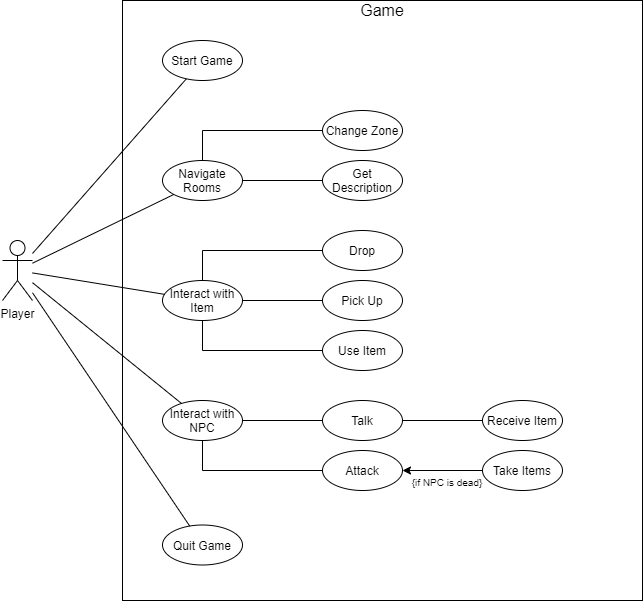

The diagram above was exported from draw.io. Its source (the exported page's mxGraphModel, read from the mxfile embedded in the PNG):
<mxGraphModel dx="1360" dy="785" grid="1" gridSize="10" guides="1" tooltips="1" connect="1" arrows="1" fold="1" page="1" pageScale="1" pageWidth="827" pageHeight="1169" math="0" shadow="0">
  <root>
    <mxCell id="WIyWlLk6GJQsqaUBKTNV-0" />
    <mxCell id="WIyWlLk6GJQsqaUBKTNV-1" parent="WIyWlLk6GJQsqaUBKTNV-0" />
    <mxCell id="GEu1YzyEF7eNZb3y68F2-0" value="Player&lt;br&gt;" style="shape=umlActor;verticalLabelPosition=bottom;labelBackgroundColor=#ffffff;verticalAlign=top;html=1;outlineConnect=0;" parent="WIyWlLk6GJQsqaUBKTNV-1" vertex="1">
      <mxGeometry x="40" y="280" width="30" height="60" as="geometry" />
    </mxCell>
    <mxCell id="GEu1YzyEF7eNZb3y68F2-1" value="" style="rounded=0;whiteSpace=wrap;html=1;fillColor=none;" parent="WIyWlLk6GJQsqaUBKTNV-1" vertex="1">
      <mxGeometry x="160" y="40" width="520" height="600" as="geometry" />
    </mxCell>
    <mxCell id="GEu1YzyEF7eNZb3y68F2-2" value="Game" style="text;html=1;strokeColor=none;fillColor=none;align=center;verticalAlign=middle;whiteSpace=wrap;rounded=0;fontSize=16;" parent="WIyWlLk6GJQsqaUBKTNV-1" vertex="1">
      <mxGeometry x="400" y="40" width="40" height="20" as="geometry" />
    </mxCell>
    <mxCell id="GEu1YzyEF7eNZb3y68F2-3" value="Start Game" style="ellipse;whiteSpace=wrap;html=1;" parent="WIyWlLk6GJQsqaUBKTNV-1" vertex="1">
      <mxGeometry x="200" y="80" width="80" height="40" as="geometry" />
    </mxCell>
    <mxCell id="GEu1YzyEF7eNZb3y68F2-35" style="edgeStyle=orthogonalEdgeStyle;rounded=0;orthogonalLoop=1;jettySize=auto;html=1;fontSize=16;endArrow=none;endFill=0;" parent="WIyWlLk6GJQsqaUBKTNV-1" source="GEu1YzyEF7eNZb3y68F2-4" target="GEu1YzyEF7eNZb3y68F2-30" edge="1">
      <mxGeometry relative="1" as="geometry" />
    </mxCell>
    <mxCell id="GEu1YzyEF7eNZb3y68F2-4" value="Talk" style="ellipse;whiteSpace=wrap;html=1;" parent="WIyWlLk6GJQsqaUBKTNV-1" vertex="1">
      <mxGeometry x="360" y="440" width="80" height="40" as="geometry" />
    </mxCell>
    <mxCell id="GEu1YzyEF7eNZb3y68F2-16" style="edgeStyle=orthogonalEdgeStyle;rounded=0;orthogonalLoop=1;jettySize=auto;html=1;fontSize=16;endArrow=none;endFill=0;" parent="WIyWlLk6GJQsqaUBKTNV-1" source="GEu1YzyEF7eNZb3y68F2-5" target="GEu1YzyEF7eNZb3y68F2-14" edge="1">
      <mxGeometry relative="1" as="geometry">
        <Array as="points">
          <mxPoint x="240" y="290" />
        </Array>
      </mxGeometry>
    </mxCell>
    <mxCell id="GEu1YzyEF7eNZb3y68F2-17" style="edgeStyle=orthogonalEdgeStyle;rounded=0;orthogonalLoop=1;jettySize=auto;html=1;fontSize=16;endArrow=none;endFill=0;" parent="WIyWlLk6GJQsqaUBKTNV-1" source="GEu1YzyEF7eNZb3y68F2-5" target="GEu1YzyEF7eNZb3y68F2-13" edge="1">
      <mxGeometry relative="1" as="geometry" />
    </mxCell>
    <mxCell id="giTzEZgJd8hhzJ6jFP8q-1" style="edgeStyle=orthogonalEdgeStyle;rounded=0;orthogonalLoop=1;jettySize=auto;html=1;endArrow=none;endFill=0;endSize=6;" edge="1" parent="WIyWlLk6GJQsqaUBKTNV-1" source="GEu1YzyEF7eNZb3y68F2-5" target="giTzEZgJd8hhzJ6jFP8q-0">
      <mxGeometry relative="1" as="geometry">
        <Array as="points">
          <mxPoint x="240" y="390" />
        </Array>
      </mxGeometry>
    </mxCell>
    <mxCell id="GEu1YzyEF7eNZb3y68F2-5" value="Interact with Item" style="ellipse;whiteSpace=wrap;html=1;" parent="WIyWlLk6GJQsqaUBKTNV-1" vertex="1">
      <mxGeometry x="200" y="320" width="80" height="40" as="geometry" />
    </mxCell>
    <mxCell id="GEu1YzyEF7eNZb3y68F2-23" style="edgeStyle=orthogonalEdgeStyle;rounded=0;orthogonalLoop=1;jettySize=auto;html=1;fontSize=16;endArrow=none;endFill=0;" parent="WIyWlLk6GJQsqaUBKTNV-1" source="GEu1YzyEF7eNZb3y68F2-6" target="GEu1YzyEF7eNZb3y68F2-20" edge="1">
      <mxGeometry relative="1" as="geometry">
        <Array as="points">
          <mxPoint x="240" y="170" />
        </Array>
      </mxGeometry>
    </mxCell>
    <mxCell id="GEu1YzyEF7eNZb3y68F2-24" style="edgeStyle=orthogonalEdgeStyle;rounded=0;orthogonalLoop=1;jettySize=auto;html=1;fontSize=16;endArrow=none;endFill=0;" parent="WIyWlLk6GJQsqaUBKTNV-1" source="GEu1YzyEF7eNZb3y68F2-6" target="GEu1YzyEF7eNZb3y68F2-19" edge="1">
      <mxGeometry relative="1" as="geometry" />
    </mxCell>
    <mxCell id="GEu1YzyEF7eNZb3y68F2-6" value="Navigate Rooms" style="ellipse;whiteSpace=wrap;html=1;" parent="WIyWlLk6GJQsqaUBKTNV-1" vertex="1">
      <mxGeometry x="200" y="200" width="80" height="40" as="geometry" />
    </mxCell>
    <mxCell id="GEu1YzyEF7eNZb3y68F2-10" style="edgeStyle=orthogonalEdgeStyle;rounded=0;orthogonalLoop=1;jettySize=auto;html=1;fontSize=16;endArrow=none;endFill=0;" parent="WIyWlLk6GJQsqaUBKTNV-1" source="GEu1YzyEF7eNZb3y68F2-7" target="GEu1YzyEF7eNZb3y68F2-9" edge="1">
      <mxGeometry relative="1" as="geometry">
        <Array as="points">
          <mxPoint x="240" y="510" />
        </Array>
      </mxGeometry>
    </mxCell>
    <mxCell id="GEu1YzyEF7eNZb3y68F2-11" style="edgeStyle=orthogonalEdgeStyle;rounded=0;orthogonalLoop=1;jettySize=auto;html=1;fontSize=16;endArrow=none;endFill=0;" parent="WIyWlLk6GJQsqaUBKTNV-1" source="GEu1YzyEF7eNZb3y68F2-7" target="GEu1YzyEF7eNZb3y68F2-4" edge="1">
      <mxGeometry relative="1" as="geometry" />
    </mxCell>
    <mxCell id="GEu1YzyEF7eNZb3y68F2-7" value="Interact with NPC" style="ellipse;whiteSpace=wrap;html=1;" parent="WIyWlLk6GJQsqaUBKTNV-1" vertex="1">
      <mxGeometry x="200" y="440" width="80" height="40" as="geometry" />
    </mxCell>
    <mxCell id="GEu1YzyEF7eNZb3y68F2-8" value="Quit Game" style="ellipse;whiteSpace=wrap;html=1;" parent="WIyWlLk6GJQsqaUBKTNV-1" vertex="1">
      <mxGeometry x="200" y="564.5" width="80" height="40" as="geometry" />
    </mxCell>
    <mxCell id="GEu1YzyEF7eNZb3y68F2-37" style="edgeStyle=orthogonalEdgeStyle;rounded=0;orthogonalLoop=1;jettySize=auto;html=1;fontSize=16;endArrow=none;endFill=0;startArrow=classic;startFill=1;" parent="WIyWlLk6GJQsqaUBKTNV-1" source="GEu1YzyEF7eNZb3y68F2-9" target="GEu1YzyEF7eNZb3y68F2-36" edge="1">
      <mxGeometry relative="1" as="geometry" />
    </mxCell>
    <mxCell id="GEu1YzyEF7eNZb3y68F2-9" value="Attack" style="ellipse;whiteSpace=wrap;html=1;" parent="WIyWlLk6GJQsqaUBKTNV-1" vertex="1">
      <mxGeometry x="360" y="490" width="80" height="40" as="geometry" />
    </mxCell>
    <mxCell id="GEu1YzyEF7eNZb3y68F2-13" value="Pick Up" style="ellipse;whiteSpace=wrap;html=1;" parent="WIyWlLk6GJQsqaUBKTNV-1" vertex="1">
      <mxGeometry x="360" y="320" width="80" height="40" as="geometry" />
    </mxCell>
    <mxCell id="GEu1YzyEF7eNZb3y68F2-14" value="Drop" style="ellipse;whiteSpace=wrap;html=1;" parent="WIyWlLk6GJQsqaUBKTNV-1" vertex="1">
      <mxGeometry x="360" y="270" width="80" height="40" as="geometry" />
    </mxCell>
    <mxCell id="GEu1YzyEF7eNZb3y68F2-19" value="Get Description" style="ellipse;whiteSpace=wrap;html=1;" parent="WIyWlLk6GJQsqaUBKTNV-1" vertex="1">
      <mxGeometry x="360" y="200" width="80" height="40" as="geometry" />
    </mxCell>
    <mxCell id="GEu1YzyEF7eNZb3y68F2-20" value="Change Zone" style="ellipse;whiteSpace=wrap;html=1;" parent="WIyWlLk6GJQsqaUBKTNV-1" vertex="1">
      <mxGeometry x="360" y="150" width="80" height="40" as="geometry" />
    </mxCell>
    <mxCell id="GEu1YzyEF7eNZb3y68F2-25" value="" style="endArrow=none;html=1;fontSize=16;endFill=0;" parent="WIyWlLk6GJQsqaUBKTNV-1" source="GEu1YzyEF7eNZb3y68F2-0" target="GEu1YzyEF7eNZb3y68F2-6" edge="1">
      <mxGeometry width="50" height="50" relative="1" as="geometry">
        <mxPoint x="40" y="710" as="sourcePoint" />
        <mxPoint x="90" y="660" as="targetPoint" />
      </mxGeometry>
    </mxCell>
    <mxCell id="GEu1YzyEF7eNZb3y68F2-26" value="" style="endArrow=none;html=1;fontSize=16;endFill=0;" parent="WIyWlLk6GJQsqaUBKTNV-1" source="GEu1YzyEF7eNZb3y68F2-0" target="GEu1YzyEF7eNZb3y68F2-5" edge="1">
      <mxGeometry width="50" height="50" relative="1" as="geometry">
        <mxPoint x="80" y="312.7027027027027" as="sourcePoint" />
        <mxPoint x="221.33096276364495" y="243.94709919606453" as="targetPoint" />
      </mxGeometry>
    </mxCell>
    <mxCell id="GEu1YzyEF7eNZb3y68F2-27" value="" style="endArrow=none;html=1;fontSize=16;endFill=0;" parent="WIyWlLk6GJQsqaUBKTNV-1" source="GEu1YzyEF7eNZb3y68F2-0" target="GEu1YzyEF7eNZb3y68F2-7" edge="1">
      <mxGeometry width="50" height="50" relative="1" as="geometry">
        <mxPoint x="80" y="322.4324324324325" as="sourcePoint" />
        <mxPoint x="211.9510872420517" y="343.8299060392517" as="targetPoint" />
      </mxGeometry>
    </mxCell>
    <mxCell id="GEu1YzyEF7eNZb3y68F2-28" value="" style="endArrow=none;html=1;fontSize=16;endFill=0;" parent="WIyWlLk6GJQsqaUBKTNV-1" source="GEu1YzyEF7eNZb3y68F2-0" target="GEu1YzyEF7eNZb3y68F2-8" edge="1">
      <mxGeometry width="50" height="50" relative="1" as="geometry">
        <mxPoint x="80" y="332.1621621621621" as="sourcePoint" />
        <mxPoint x="229.00445188013782" y="452.97658260551725" as="targetPoint" />
      </mxGeometry>
    </mxCell>
    <mxCell id="GEu1YzyEF7eNZb3y68F2-29" value="" style="endArrow=none;html=1;fontSize=16;endFill=0;" parent="WIyWlLk6GJQsqaUBKTNV-1" source="GEu1YzyEF7eNZb3y68F2-0" target="GEu1YzyEF7eNZb3y68F2-3" edge="1">
      <mxGeometry width="50" height="50" relative="1" as="geometry">
        <mxPoint x="80" y="312.7027027027027" as="sourcePoint" />
        <mxPoint x="221.33096276364495" y="243.94709919606453" as="targetPoint" />
      </mxGeometry>
    </mxCell>
    <mxCell id="GEu1YzyEF7eNZb3y68F2-30" value="Receive Item" style="ellipse;whiteSpace=wrap;html=1;" parent="WIyWlLk6GJQsqaUBKTNV-1" vertex="1">
      <mxGeometry x="520" y="440" width="80" height="40" as="geometry" />
    </mxCell>
    <mxCell id="GEu1YzyEF7eNZb3y68F2-36" value="Take Items" style="ellipse;whiteSpace=wrap;html=1;" parent="WIyWlLk6GJQsqaUBKTNV-1" vertex="1">
      <mxGeometry x="520" y="490" width="80" height="40" as="geometry" />
    </mxCell>
    <mxCell id="GEu1YzyEF7eNZb3y68F2-39" value="&lt;font style=&quot;font-size: 10px&quot;&gt;{if NPC is dead}&lt;/font&gt;" style="text;html=1;strokeColor=none;fillColor=none;align=center;verticalAlign=middle;whiteSpace=wrap;rounded=0;fontSize=16;" parent="WIyWlLk6GJQsqaUBKTNV-1" vertex="1">
      <mxGeometry x="440" y="510" width="90" height="20" as="geometry" />
    </mxCell>
    <mxCell id="giTzEZgJd8hhzJ6jFP8q-0" value="Use Item" style="ellipse;whiteSpace=wrap;html=1;" vertex="1" parent="WIyWlLk6GJQsqaUBKTNV-1">
      <mxGeometry x="360" y="370" width="80" height="40" as="geometry" />
    </mxCell>
  </root>
</mxGraphModel>